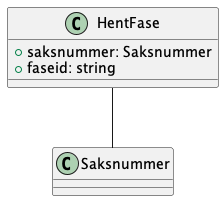

The diagram above was rendered by PlantUML. Its source (embedded in the PNG):
@startuml
class HentFase {
    +saksnummer: Saksnummer
    +faseid: string
}

HentFase -- Saksnummer

@enduml